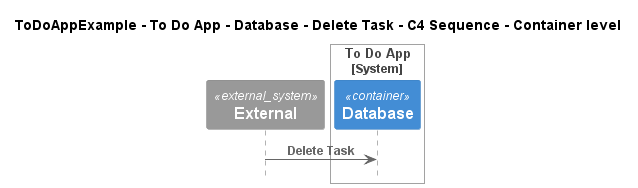

The diagram above was rendered by PlantUML. Its source (embedded in the PNG):
@startuml
!pragma layout smetana
!include ..\..\..\..\..\..\..\.c4s\C4_Sequence.puml

title ToDoAppExample - To Do App - Database - Delete Task - C4 Sequence - Container level

System_Ext(C4InterFlow.SoftwareSystems.ExternalSystem, "External", "")

System_Boundary(ToDoAppExample.SoftwareSystems.ToDoApp, "To Do App")
    Container(ToDoAppExample.SoftwareSystems.ToDoApp.Containers.Database, "Database", "", "")
Boundary_End()

Rel(C4InterFlow.SoftwareSystems.ExternalSystem, ToDoAppExample.SoftwareSystems.ToDoApp.Containers.Database, "Delete Task")


@enduml